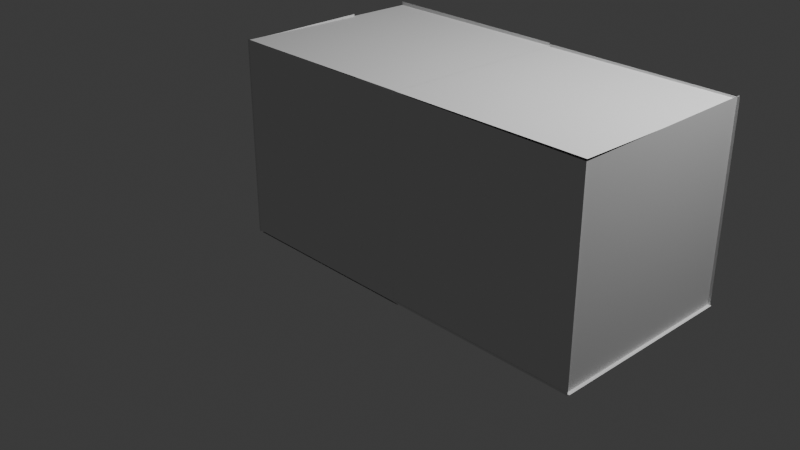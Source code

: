 # Source: Room.blend  (saved by Blender 4.2.66; exported with 4.5.12 LTS)
import bpy
from mathutils import Matrix  # noqa: F401  (used for matrix-valued properties, if any)

bpy.ops.wm.read_factory_settings(use_empty=True)
scene = bpy.context.scene
scene.name = 'Scene'

# ---- collections
col_collection = bpy.data.collections.new('Collection'); scene.collection.children.link(col_collection)

# ---- world
world_world = bpy.data.worlds.new('World'); scene.world = world_world
world_world.use_nodes = True; world_world.node_tree.nodes.clear()
_N = world_world.node_tree.nodes; _L = world_world.node_tree.links
n0 = _N.new('ShaderNodeOutputWorld'); n0.name = 'World Output'; n0.location = (300, 300)
n1 = _N.new('ShaderNodeBackground'); n1.name = 'Background'; n1.location = (10, 300)
n1.inputs[0].default_value = (0.05088, 0.05088, 0.05088, 1.0)
_L.new(n1.outputs[0], n0.inputs[0])
n0.is_active_output = True
world_world.color = (0.05088, 0.05088, 0.05088)
world_world.sun_shadow_jitter_overblur = 0.0

# ---- cameras
cam_camera = bpy.data.cameras.new('Camera')
cam_camera.clip_end = 100.0
cam_camera.ortho_scale = 7.314

# ---- lights
light_light = bpy.data.lights.new('Light', 'POINT')
light_light.energy = 1000.0
light_light.shadow_soft_size = 0.1

# ---- meshes
me_plane_006 = bpy.data.meshes.new('Plane.006')
me_plane_006.from_pydata([(-1.0, -1.0, 0.0), (1.0, -1.0, 0.0), (-1.0, 1.0, 0.0), (1.0, 1.0, 0.0), (-3.011, 1.017, 1.987), (-3.011, -0.9832, 1.987), (-1.011, 1.017, 1.987), (-1.011, -0.9832, 1.987), (-3.016, -0.9963, -0.01436), (-1.016, -0.9963, -0.01436), (-3.016, 1.004, -0.01436), (-1.016, 1.004, -0.01436), (-2.971, -0.999, 1.982), (-0.9711, -0.999, 1.982), (-2.971, -0.999, -0.01824), (-0.9711, -0.999, -0.01824), (-2.997, 1.004, 1.991), (-2.997, -0.996, 1.991), (-2.997, 1.004, 0.6696), (-2.997, -0.996, 0.6696), (0.9761, 1.006, 1.97), (0.9761, -0.9943, 1.97), (0.9761, 1.006, -0.03021), (0.9761, -0.9943, -0.03021), (-1.01, 1.018, 1.99), (-1.01, -0.9821, 1.99), (0.9901, 1.018, 1.99), (0.9901, -0.9821, 1.99), (-0.99, -0.962, 1.995), (1.01, -0.962, 1.995), (-0.99, -0.962, -0.005116), (1.01, -0.962, -0.005116), (-2.939, -0.7162, 0.8154), (-2.939, -0.9841, 0.8156), (-2.938, -0.7161, 0.9126), (-2.938, -0.984, 0.9128), (-2.822, -0.7163, 0.8135), (-2.822, -0.9842, 0.8137), (-2.82, -0.7162, 0.9107), (-2.82, -0.9841, 0.9109), (-2.982, -0.7055, 0.7862), (-1.896, -0.7064, 0.7689), (-2.975, -0.7051, 1.271), (-1.889, -0.706, 1.254), (-2.091, -0.7082, 0.8125), (-2.091, -0.9761, 0.8128), (-2.09, -0.7082, 0.9098), (-2.09, -0.976, 0.91), (-1.974, -0.7083, 0.8107), (-1.974, -0.9762, 0.8109), (-1.972, -0.7082, 0.9079), (-1.972, -0.9761, 0.9081), (-2.948, -0.7098, 1.148), (-2.948, -0.9776, 1.148), (-2.946, -0.7097, 1.245), (-2.946, -0.9776, 1.245), (-2.83, -0.7099, 1.146), (-2.83, -0.9777, 1.146), (-2.829, -0.7098, 1.243), (-2.829, -0.9777, 1.244), (-2.055, -0.711, 1.165), (-2.055, -0.9788, 1.165), (-2.053, -0.7109, 1.262), (-2.053, -0.9788, 1.263), (-1.937, -0.7111, 1.163), (-1.937, -0.9789, 1.163), (-1.935, -0.711, 1.26), (-1.936, -0.9788, 1.261), (0.7796, -0.2733, 1.701), (0.7803, -0.2733, 1.774), (0.3281, -0.2623, 1.706), (0.3289, -0.2622, 1.778), (0.7701, -0.658, 1.702), (0.7709, -0.6579, 1.774), (0.3187, -0.647, 1.707), (0.3195, -0.6469, 1.779), (0.3979, -0.9354, 1.377), (0.4038, -0.6367, 1.367), (0.4801, -0.9371, 1.374), (0.4859, -0.6385, 1.363), (0.402, -0.9321, 1.469), (0.4078, -0.6335, 1.458), (0.4841, -0.9339, 1.465), (0.49, -0.6352, 1.455), (0.4066, -0.9252, 1.651), (0.4125, -0.6266, 1.64), (0.4888, -0.927, 1.647), (0.4946, -0.6283, 1.636), (0.4107, -0.922, 1.743), (0.4165, -0.6233, 1.732), (0.4928, -0.9237, 1.739), (0.4987, -0.6251, 1.728), (0.6457, -0.9158, 1.641), (0.6516, -0.6171, 1.63), (0.7279, -0.9175, 1.637), (0.7337, -0.6189, 1.626), (0.6498, -0.9125, 1.732), (0.6557, -0.6139, 1.722), (0.732, -0.9143, 1.729), (0.7378, -0.6156, 1.718), (0.6439, -0.9254, 1.376), (0.6498, -0.6267, 1.366), (0.7261, -0.9271, 1.373), (0.7319, -0.6285, 1.362), (0.648, -0.9221, 1.468), (0.6539, -0.6235, 1.457), (0.7302, -0.9239, 1.465), (0.736, -0.6252, 1.454), (0.7635, -0.6967, 1.322), (0.7611, -0.6248, 1.317), (0.3123, -0.711, 1.333), (0.3099, -0.6391, 1.328), (0.7745, -0.664, 1.779), (0.7721, -0.5921, 1.774), (0.3233, -0.6783, 1.791), (0.3209, -0.6064, 1.786), (0.1798, -0.2766, 1.702), (0.1806, -0.2765, 1.774), (-0.2716, -0.2655, 1.706), (-0.2709, -0.2655, 1.778), (0.1704, -0.6613, 1.702), (0.1711, -0.6612, 1.774), (-0.281, -0.6502, 1.707), (-0.2803, -0.6502, 1.779), (-0.2018, -0.9387, 1.378), (-0.196, -0.64, 1.367), (-0.1197, -0.9404, 1.374), (-0.1138, -0.6418, 1.363), (-0.1977, -0.9354, 1.469), (-0.1919, -0.6368, 1.459), (-0.1156, -0.9371, 1.466), (-0.1098, -0.6385, 1.455), (-0.1931, -0.9285, 1.651), (-0.1873, -0.6299, 1.64), (-0.111, -0.9303, 1.648), (-0.1051, -0.6316, 1.637), (-0.189, -0.9253, 1.743), (-0.1832, -0.6266, 1.732), (-0.1069, -0.927, 1.739), (-0.1011, -0.6284, 1.728), (0.046, -0.9191, 1.641), (0.05185, -0.6204, 1.63), (0.1281, -0.9208, 1.638), (0.134, -0.6222, 1.627), (0.05009, -0.9158, 1.733), (0.05593, -0.6172, 1.722), (0.1322, -0.9176, 1.729), (0.1381, -0.6189, 1.718), (0.04421, -0.9286, 1.377), (0.05005, -0.63, 1.366), (0.1263, -0.9304, 1.373), (0.1322, -0.6317, 1.362), (0.04829, -0.9254, 1.468), (0.05413, -0.6267, 1.458), (0.1304, -0.9271, 1.465), (0.1363, -0.6285, 1.454), (0.1638, -0.6999, 1.322), (0.1614, -0.6281, 1.317), (-0.2874, -0.7142, 1.334), (-0.2898, -0.6424, 1.329), (0.1748, -0.6673, 1.779), (0.1723, -0.5954, 1.774), (-0.2765, -0.6816, 1.791), (-0.2789, -0.6097, 1.786), (-0.5119, -0.2805, 1.716), (-0.5112, -0.2804, 1.788), (-0.9633, -0.2695, 1.72), (-0.9626, -0.2694, 1.792), (-0.5213, -0.6652, 1.716), (-0.5206, -0.6651, 1.788), (-0.9728, -0.6542, 1.721), (-0.972, -0.6541, 1.793), (-0.8936, -0.9426, 1.391), (-0.8877, -0.6439, 1.381), (-0.8114, -0.9443, 1.388), (-0.8056, -0.6457, 1.377), (-0.8895, -0.9393, 1.483), (-0.8836, -0.6407, 1.472), (-0.8073, -0.9411, 1.479), (-0.8015, -0.6424, 1.469), (-0.8849, -0.9324, 1.665), (-0.879, -0.6338, 1.654), (-0.8027, -0.9342, 1.661), (-0.7969, -0.6355, 1.65), (-0.8808, -0.9292, 1.757), (-0.8749, -0.6305, 1.746), (-0.7986, -0.9309, 1.753), (-0.7928, -0.6323, 1.742), (-0.6457, -0.923, 1.655), (-0.6399, -0.6243, 1.644), (-0.5636, -0.9247, 1.651), (-0.5578, -0.6261, 1.64), (-0.6417, -0.9197, 1.746), (-0.6358, -0.6211, 1.736), (-0.5595, -0.9215, 1.743), (-0.5537, -0.6228, 1.732), (-0.6475, -0.9326, 1.39), (-0.6417, -0.6339, 1.38), (-0.5654, -0.9343, 1.387), (-0.5596, -0.6357, 1.376), (-0.6435, -0.9293, 1.482), (-0.6376, -0.6307, 1.471), (-0.5613, -0.9311, 1.479), (-0.5555, -0.6324, 1.468), (-0.528, -0.7039, 1.336), (-0.5304, -0.632, 1.331), (-0.9792, -0.7182, 1.348), (-0.9816, -0.6463, 1.342), (-0.517, -0.6712, 1.793), (-0.5194, -0.5993, 1.788), (-0.9682, -0.6855, 1.805), (-0.9706, -0.6136, 1.8), (-1.134, -0.2845, 1.762), (-1.133, -0.2844, 1.834), (-1.585, -0.2734, 1.767), (-1.584, -0.2733, 1.839), (-1.143, -0.6692, 1.763), (-1.142, -0.6691, 1.835), (-1.595, -0.6581, 1.768), (-1.594, -0.658, 1.84), (-1.515, -0.9465, 1.438), (-1.51, -0.6479, 1.427), (-1.433, -0.9482, 1.435), (-1.427, -0.6496, 1.424), (-1.511, -0.9433, 1.53), (-1.506, -0.6446, 1.519), (-1.429, -0.945, 1.526), (-1.423, -0.6463, 1.516), (-1.507, -0.9364, 1.712), (-1.501, -0.6377, 1.701), (-1.425, -0.9381, 1.708), (-1.419, -0.6395, 1.697), (-1.503, -0.9331, 1.803), (-1.497, -0.6345, 1.793), (-1.421, -0.9349, 1.8), (-1.415, -0.6362, 1.789), (-1.268, -0.9269, 1.702), (-1.262, -0.6283, 1.691), (-1.185, -0.9287, 1.698), (-1.18, -0.63, 1.687), (-1.264, -0.9237, 1.793), (-1.258, -0.625, 1.783), (-1.181, -0.9254, 1.79), (-1.176, -0.6268, 1.779), (-1.269, -0.9365, 1.437), (-1.264, -0.6379, 1.426), (-1.187, -0.9382, 1.434), (-1.181, -0.6396, 1.423), (-1.265, -0.9332, 1.529), (-1.259, -0.6346, 1.518), (-1.183, -0.935, 1.525), (-1.177, -0.6363, 1.515), (-1.15, -0.7078, 1.383), (-1.152, -0.6359, 1.377), (-1.601, -0.7221, 1.394), (-1.603, -0.6502, 1.389), (-1.139, -0.6751, 1.84), (-1.141, -0.6033, 1.835), (-1.59, -0.6894, 1.852), (-1.592, -0.6176, 1.847), (-1.855, -0.2882, 1.748), (-1.854, -0.2881, 1.82), (-2.306, -0.2772, 1.752), (-2.306, -0.2771, 1.824), (-1.864, -0.6729, 1.748), (-1.864, -0.6728, 1.82), (-2.316, -0.6619, 1.753), (-2.315, -0.6618, 1.825), (-2.237, -0.9503, 1.424), (-2.231, -0.6516, 1.413), (-2.154, -0.952, 1.42), (-2.149, -0.6534, 1.409), (-2.233, -0.947, 1.515), (-2.227, -0.6484, 1.505), (-2.15, -0.9488, 1.512), (-2.145, -0.6501, 1.501), (-2.228, -0.9401, 1.697), (-2.222, -0.6415, 1.686), (-2.146, -0.9419, 1.694), (-2.14, -0.6432, 1.683), (-2.224, -0.9369, 1.789), (-2.218, -0.6382, 1.778), (-2.142, -0.9386, 1.785), (-2.136, -0.64, 1.774), (-1.989, -0.9307, 1.687), (-1.983, -0.632, 1.676), (-1.907, -0.9324, 1.684), (-1.901, -0.6338, 1.673), (-1.985, -0.9274, 1.779), (-1.979, -0.6288, 1.768), (-1.903, -0.9292, 1.775), (-1.897, -0.6305, 1.764), (-1.991, -0.9403, 1.423), (-1.985, -0.6416, 1.412), (-1.908, -0.942, 1.419), (-1.903, -0.6434, 1.408), (-1.986, -0.937, 1.514), (-1.981, -0.6384, 1.504), (-1.904, -0.9387, 1.511), (-1.898, -0.6401, 1.5), (-1.871, -0.7116, 1.368), (-1.873, -0.6397, 1.363), (-2.322, -0.7259, 1.38), (-2.325, -0.654, 1.375), (-1.86, -0.6789, 1.825), (-1.862, -0.607, 1.82), (-2.311, -0.6932, 1.837), (-2.314, -0.6213, 1.832), (-2.467, -0.2912, 1.714), (-2.466, -0.2911, 1.786), (-2.918, -0.2801, 1.718), (-2.918, -0.28, 1.79), (-2.476, -0.6759, 1.714), (-2.476, -0.6758, 1.786), (-2.928, -0.6648, 1.719), (-2.927, -0.6647, 1.791), (-2.849, -0.9532, 1.39), (-2.843, -0.6546, 1.379), (-2.766, -0.955, 1.386), (-2.761, -0.6563, 1.375), (-2.844, -0.95, 1.481), (-2.839, -0.6513, 1.471), (-2.762, -0.9517, 1.478), (-2.756, -0.6531, 1.467), (-2.84, -0.9431, 1.663), (-2.834, -0.6444, 1.652), (-2.758, -0.9448, 1.66), (-2.752, -0.6462, 1.649), (-2.836, -0.9398, 1.755), (-2.83, -0.6412, 1.744), (-2.754, -0.9416, 1.751), (-2.748, -0.6429, 1.74), (-2.601, -0.9336, 1.653), (-2.595, -0.635, 1.642), (-2.519, -0.9354, 1.65), (-2.513, -0.6367, 1.639), (-2.597, -0.9304, 1.745), (-2.591, -0.6317, 1.734), (-2.514, -0.9321, 1.741), (-2.509, -0.6335, 1.73), (-2.603, -0.9432, 1.389), (-2.597, -0.6446, 1.378), (-2.52, -0.9449, 1.385), (-2.515, -0.6463, 1.374), (-2.598, -0.94, 1.48), (-2.593, -0.6413, 1.47), (-2.516, -0.9417, 1.477), (-2.51, -0.643, 1.466), (-2.483, -0.7145, 1.334), (-2.485, -0.6427, 1.329), (-2.934, -0.7288, 1.346), (-2.937, -0.657, 1.341), (-2.472, -0.6818, 1.791), (-2.474, -0.61, 1.786), (-2.923, -0.6961, 1.803), (-2.926, -0.6243, 1.798), (-1.634, -0.6461, 0.7604), (-1.634, -0.914, 0.7606), (-1.632, -0.646, 0.8576), (-1.633, -0.9139, 0.8579), (-1.516, -0.6462, 0.7585), (-1.517, -0.9141, 0.7588), (-1.515, -0.6461, 0.8558), (-1.515, -0.914, 0.856), (-1.677, -0.6354, 0.7313), (-0.591, -0.6363, 0.714), (-1.669, -0.635, 1.216), (-0.5832, -0.6359, 1.199), (-0.786, -0.6381, 0.7576), (-0.7862, -0.906, 0.7578), (-0.7844, -0.638, 0.8548), (-0.7846, -0.9059, 0.8551), (-0.6684, -0.6382, 0.7557), (-0.6686, -0.9061, 0.756), (-0.6669, -0.6381, 0.853), (-0.6671, -0.906, 0.8532), (-1.642, -0.6397, 1.093), (-1.643, -0.9075, 1.093), (-1.641, -0.6396, 1.19), (-1.641, -0.9075, 1.191), (-1.525, -0.6398, 1.091), (-1.525, -0.9076, 1.091), (-1.523, -0.6397, 1.188), (-1.524, -0.9075, 1.189), (-0.7492, -0.6409, 1.11), (-0.7494, -0.9087, 1.11), (-0.7477, -0.6408, 1.207), (-0.7479, -0.9086, 1.208), (-0.6317, -0.641, 1.108), (-0.6319, -0.9088, 1.108), (-0.6301, -0.6409, 1.205), (-0.6303, -0.9087, 1.206), (-0.2382, -0.6821, 0.7666), (-0.2384, -0.95, 0.7668), (-0.2367, -0.682, 0.8638), (-0.2369, -0.9499, 0.864), (-0.1207, -0.6822, 0.7647), (-0.1209, -0.95, 0.7649), (-0.1191, -0.6821, 0.8619), (-0.1193, -0.95, 0.8621), (-0.2814, -0.6714, 0.7374), (0.8048, -0.6723, 0.7201), (-0.2736, -0.671, 1.222), (0.8125, -0.6718, 1.205), (0.6098, -0.6741, 0.7638), (0.6096, -0.942, 0.764), (0.6113, -0.674, 0.861), (0.6111, -0.9419, 0.8612), (0.7273, -0.6742, 0.7619), (0.7271, -0.9421, 0.7621), (0.7289, -0.6741, 0.8591), (0.7287, -0.942, 0.8593), (-0.2467, -0.6757, 1.099), (-0.2469, -0.9435, 1.099), (-0.2451, -0.6756, 1.196), (-0.2454, -0.9434, 1.197), (-0.1292, -0.6758, 1.097), (-0.1294, -0.9436, 1.098), (-0.1276, -0.6757, 1.195), (-0.1278, -0.9435, 1.195), (0.6465, -0.6769, 1.116), (0.6463, -0.9447, 1.116), (0.648, -0.6768, 1.213), (0.6478, -0.9446, 1.214), (0.764, -0.6769, 1.114), (0.7638, -0.9448, 1.115), (0.7656, -0.6769, 1.212), (0.7654, -0.9447, 1.212), (-1.867, -0.1788, 0.03234), (-1.867, 0.7865, 0.03234), (-1.867, -0.1788, 0.1027), (-1.867, 0.7865, 0.1027), (-0.1375, -0.1788, 0.03234), (-0.1375, 0.7865, 0.03234), (-0.1375, -0.1788, 0.1027), (-0.1375, 0.7865, 0.1027)], [], [(0, 1, 3, 2), (4, 5, 7, 6), (8, 9, 11, 10), (12, 13, 15, 14), (16, 17, 19, 18), (20, 21, 23, 22), (24, 25, 27, 26), (28, 29, 31, 30), (32, 33, 35, 34), (34, 35, 39, 38), (38, 39, 37, 36), (36, 37, 33, 32), (34, 38, 36, 32), (39, 35, 33, 37), (40, 41, 43, 42), (44, 45, 47, 46), (46, 47, 51, 50), (50, 51, 49, 48), (48, 49, 45, 44), (46, 50, 48, 44), (51, 47, 45, 49), (52, 53, 55, 54), (54, 55, 59, 58), (58, 59, 57, 56), (56, 57, 53, 52), (54, 58, 56, 52), (59, 55, 53, 57), (60, 61, 63, 62), (62, 63, 67, 66), (66, 67, 65, 64), (64, 65, 61, 60), (62, 66, 64, 60), (67, 63, 61, 65), (68, 69, 71, 70), (70, 71, 75, 74), (74, 75, 73, 72), (72, 73, 69, 68), (70, 74, 72, 68), (75, 71, 69, 73), (76, 77, 79, 78), (78, 79, 83, 82), (82, 83, 81, 80), (80, 81, 77, 76), (78, 82, 80, 76), (83, 79, 77, 81), (84, 85, 87, 86), (86, 87, 91, 90), (90, 91, 89, 88), (88, 89, 85, 84), (86, 90, 88, 84), (91, 87, 85, 89), (92, 93, 95, 94), (94, 95, 99, 98), (98, 99, 97, 96), (96, 97, 93, 92), (94, 98, 96, 92), (99, 95, 93, 97), (100, 101, 103, 102), (102, 103, 107, 106), (106, 107, 105, 104), (104, 105, 101, 100), (102, 106, 104, 100), (107, 103, 101, 105), (108, 109, 111, 110), (110, 111, 115, 114), (114, 115, 113, 112), (112, 113, 109, 108), (110, 114, 112, 108), (115, 111, 109, 113), (116, 117, 119, 118), (118, 119, 123, 122), (122, 123, 121, 120), (120, 121, 117, 116), (118, 122, 120, 116), (123, 119, 117, 121), (124, 125, 127, 126), (126, 127, 131, 130), (130, 131, 129, 128), (128, 129, 125, 124), (126, 130, 128, 124), (131, 127, 125, 129), (132, 133, 135, 134), (134, 135, 139, 138), (138, 139, 137, 136), (136, 137, 133, 132), (134, 138, 136, 132), (139, 135, 133, 137), (140, 141, 143, 142), (142, 143, 147, 146), (146, 147, 145, 144), (144, 145, 141, 140), (142, 146, 144, 140), (147, 143, 141, 145), (148, 149, 151, 150), (150, 151, 155, 154), (154, 155, 153, 152), (152, 153, 149, 148), (150, 154, 152, 148), (155, 151, 149, 153), (156, 157, 159, 158), (158, 159, 163, 162), (162, 163, 161, 160), (160, 161, 157, 156), (158, 162, 160, 156), (163, 159, 157, 161), (164, 165, 167, 166), (166, 167, 171, 170), (170, 171, 169, 168), (168, 169, 165, 164), (166, 170, 168, 164), (171, 167, 165, 169), (172, 173, 175, 174), (174, 175, 179, 178), (178, 179, 177, 176), (176, 177, 173, 172), (174, 178, 176, 172), (179, 175, 173, 177), (180, 181, 183, 182), (182, 183, 187, 186), (186, 187, 185, 184), (184, 185, 181, 180), (182, 186, 184, 180), (187, 183, 181, 185), (188, 189, 191, 190), (190, 191, 195, 194), (194, 195, 193, 192), (192, 193, 189, 188), (190, 194, 192, 188), (195, 191, 189, 193), (196, 197, 199, 198), (198, 199, 203, 202), (202, 203, 201, 200), (200, 201, 197, 196), (198, 202, 200, 196), (203, 199, 197, 201), (204, 205, 207, 206), (206, 207, 211, 210), (210, 211, 209, 208), (208, 209, 205, 204), (206, 210, 208, 204), (211, 207, 205, 209), (212, 213, 215, 214), (214, 215, 219, 218), (218, 219, 217, 216), (216, 217, 213, 212), (214, 218, 216, 212), (219, 215, 213, 217), (220, 221, 223, 222), (222, 223, 227, 226), (226, 227, 225, 224), (224, 225, 221, 220), (222, 226, 224, 220), (227, 223, 221, 225), (228, 229, 231, 230), (230, 231, 235, 234), (234, 235, 233, 232), (232, 233, 229, 228), (230, 234, 232, 228), (235, 231, 229, 233), (236, 237, 239, 238), (238, 239, 243, 242), (242, 243, 241, 240), (240, 241, 237, 236), (238, 242, 240, 236), (243, 239, 237, 241), (244, 245, 247, 246), (246, 247, 251, 250), (250, 251, 249, 248), (248, 249, 245, 244), (246, 250, 248, 244), (251, 247, 245, 249), (252, 253, 255, 254), (254, 255, 259, 258), (258, 259, 257, 256), (256, 257, 253, 252), (254, 258, 256, 252), (259, 255, 253, 257), (260, 261, 263, 262), (262, 263, 267, 266), (266, 267, 265, 264), (264, 265, 261, 260), (262, 266, 264, 260), (267, 263, 261, 265), (268, 269, 271, 270), (270, 271, 275, 274), (274, 275, 273, 272), (272, 273, 269, 268), (270, 274, 272, 268), (275, 271, 269, 273), (276, 277, 279, 278), (278, 279, 283, 282), (282, 283, 281, 280), (280, 281, 277, 276), (278, 282, 280, 276), (283, 279, 277, 281), (284, 285, 287, 286), (286, 287, 291, 290), (290, 291, 289, 288), (288, 289, 285, 284), (286, 290, 288, 284), (291, 287, 285, 289), (292, 293, 295, 294), (294, 295, 299, 298), (298, 299, 297, 296), (296, 297, 293, 292), (294, 298, 296, 292), (299, 295, 293, 297), (300, 301, 303, 302), (302, 303, 307, 306), (306, 307, 305, 304), (304, 305, 301, 300), (302, 306, 304, 300), (307, 303, 301, 305), (308, 309, 311, 310), (310, 311, 315, 314), (314, 315, 313, 312), (312, 313, 309, 308), (310, 314, 312, 308), (315, 311, 309, 313), (316, 317, 319, 318), (318, 319, 323, 322), (322, 323, 321, 320), (320, 321, 317, 316), (318, 322, 320, 316), (323, 319, 317, 321), (324, 325, 327, 326), (326, 327, 331, 330), (330, 331, 329, 328), (328, 329, 325, 324), (326, 330, 328, 324), (331, 327, 325, 329), (332, 333, 335, 334), (334, 335, 339, 338), (338, 339, 337, 336), (336, 337, 333, 332), (334, 338, 336, 332), (339, 335, 333, 337), (340, 341, 343, 342), (342, 343, 347, 346), (346, 347, 345, 344), (344, 345, 341, 340), (342, 346, 344, 340), (347, 343, 341, 345), (348, 349, 351, 350), (350, 351, 355, 354), (354, 355, 353, 352), (352, 353, 349, 348), (350, 354, 352, 348), (355, 351, 349, 353), (356, 357, 359, 358), (358, 359, 363, 362), (362, 363, 361, 360), (360, 361, 357, 356), (358, 362, 360, 356), (363, 359, 357, 361), (364, 365, 367, 366), (368, 369, 371, 370), (370, 371, 375, 374), (374, 375, 373, 372), (372, 373, 369, 368), (370, 374, 372, 368), (375, 371, 369, 373), (376, 377, 379, 378), (378, 379, 383, 382), (382, 383, 381, 380), (380, 381, 377, 376), (378, 382, 380, 376), (383, 379, 377, 381), (384, 385, 387, 386), (386, 387, 391, 390), (390, 391, 389, 388), (388, 389, 385, 384), (386, 390, 388, 384), (391, 387, 385, 389), (392, 393, 395, 394), (394, 395, 399, 398), (398, 399, 397, 396), (396, 397, 393, 392), (394, 398, 396, 392), (399, 395, 393, 397), (400, 401, 403, 402), (404, 405, 407, 406), (406, 407, 411, 410), (410, 411, 409, 408), (408, 409, 405, 404), (406, 410, 408, 404), (411, 407, 405, 409), (412, 413, 415, 414), (414, 415, 419, 418), (418, 419, 417, 416), (416, 417, 413, 412), (414, 418, 416, 412), (419, 415, 413, 417), (420, 421, 423, 422), (422, 423, 427, 426), (426, 427, 425, 424), (424, 425, 421, 420), (422, 426, 424, 420), (427, 423, 421, 425), (428, 429, 431, 430), (430, 431, 435, 434), (434, 435, 433, 432), (432, 433, 429, 428), (430, 434, 432, 428), (435, 431, 429, 433)])
_uv = me_plane_006.uv_layers.new(name='UVMap')
_uv.uv.foreach_set('vector', [0.0, 0.0, 1.0, 0.0, 1.0, 1.0, 0.0, 1.0, 0.0, 0.0, 1.0, 0.0, 1.0, 1.0, 0.0, 1.0, 0.0, 0.0, 1.0, 0.0, 1.0, 1.0, 0.0, 1.0, 0.0, 0.0, 1.0, 0.0, 1.0, 1.0, 0.0, 1.0, 0.0, 0.0, 1.0, 0.0, 1.0, 1.0, 0.0, 1.0, 0.0, 0.0, 1.0, 0.0, 1.0, 1.0, 0.0, 1.0, 0.0, 0.0, 1.0, 0.0, 1.0, 1.0, 0.0, 1.0, 0.0, 0.0, 1.0, 0.0, 1.0, 1.0, 0.0, 1.0, 0.375, 0.0, 0.625, 0.0, 0.625, 0.25, 0.375, 0.25, 0.375, 0.25, 0.625, 0.25, 0.625, 0.5, 0.375, 0.5, 0.375, 0.5, 0.625, 0.5, 0.625, 0.75, 0.375, 0.75, 0.375, 0.75, 0.625, 0.75, 0.625, 1.0, 0.375, 1.0, 0.125, 0.5, 0.375, 0.5, 0.375, 0.75, 0.125, 0.75, 0.625, 0.5, 0.875, 0.5, 0.875, 0.75, 0.625, 0.75, 0.0, 0.0, 1.0, 0.0, 1.0, 1.0, 0.0, 1.0, 0.375, 0.0, 0.625, 0.0, 0.625, 0.25, 0.375, 0.25, 0.375, 0.25, 0.625, 0.25, 0.625, 0.5, 0.375, 0.5, 0.375, 0.5, 0.625, 0.5, 0.625, 0.75, 0.375, 0.75, 0.375, 0.75, 0.625, 0.75, 0.625, 1.0, 0.375, 1.0, 0.125, 0.5, 0.375, 0.5, 0.375, 0.75, 0.125, 0.75, 0.625, 0.5, 0.875, 0.5, 0.875, 0.75, 0.625, 0.75, 0.375, 0.0, 0.625, 0.0, 0.625, 0.25, 0.375, 0.25, 0.375, 0.25, 0.625, 0.25, 0.625, 0.5, 0.375, 0.5, 0.375, 0.5, 0.625, 0.5, 0.625, 0.75, 0.375, 0.75, 0.375, 0.75, 0.625, 0.75, 0.625, 1.0, 0.375, 1.0, 0.125, 0.5, 0.375, 0.5, 0.375, 0.75, 0.125, 0.75, 0.625, 0.5, 0.875, 0.5, 0.875, 0.75, 0.625, 0.75, 0.375, 0.0, 0.625, 0.0, 0.625, 0.25, 0.375, 0.25, 0.375, 0.25, 0.625, 0.25, 0.625, 0.5, 0.375, 0.5, 0.375, 0.5, 0.625, 0.5, 0.625, 0.75, 0.375, 0.75, 0.375, 0.75, 0.625, 0.75, 0.625, 1.0, 0.375, 1.0, 0.125, 0.5, 0.375, 0.5, 0.375, 0.75, 0.125, 0.75, 0.625, 0.5, 0.875, 0.5, 0.875, 0.75, 0.625, 0.75, 0.375, 0.0, 0.625, 0.0, 0.625, 0.25, 0.375, 0.25, 0.375, 0.25, 0.625, 0.25, 0.625, 0.5, 0.375, 0.5, 0.375, 0.5, 0.625, 0.5, 0.625, 0.75, 0.375, 0.75, 0.375, 0.75, 0.625, 0.75, 0.625, 1.0, 0.375, 1.0, 0.125, 0.5, 0.375, 0.5, 0.375, 0.75, 0.125, 0.75, 0.625, 0.5, 0.875, 0.5, 0.875, 0.75, 0.625, 0.75, 0.375, 0.0, 0.625, 0.0, 0.625, 0.25, 0.375, 0.25, 0.375, 0.25, 0.625, 0.25, 0.625, 0.5, 0.375, 0.5, 0.375, 0.5, 0.625, 0.5, 0.625, 0.75, 0.375, 0.75, 0.375, 0.75, 0.625, 0.75, 0.625, 1.0, 0.375, 1.0, 0.125, 0.5, 0.375, 0.5, 0.375, 0.75, 0.125, 0.75, 0.625, 0.5, 0.875, 0.5, 0.875, 0.75, 0.625, 0.75, 0.375, 0.0, 0.625, 0.0, 0.625, 0.25, 0.375, 0.25, 0.375, 0.25, 0.625, 0.25, 0.625, 0.5, 0.375, 0.5, 0.375, 0.5, 0.625, 0.5, 0.625, 0.75, 0.375, 0.75, 0.375, 0.75, 0.625, 0.75, 0.625, 1.0, 0.375, 1.0, 0.125, 0.5, 0.375, 0.5, 0.375, 0.75, 0.125, 0.75, 0.625, 0.5, 0.875, 0.5, 0.875, 0.75, 0.625, 0.75, 0.375, 0.0, 0.625, 0.0, 0.625, 0.25, 0.375, 0.25, 0.375, 0.25, 0.625, 0.25, 0.625, 0.5, 0.375, 0.5, 0.375, 0.5, 0.625, 0.5, 0.625, 0.75, 0.375, 0.75, 0.375, 0.75, 0.625, 0.75, 0.625, 1.0, 0.375, 1.0, 0.125, 0.5, 0.375, 0.5, 0.375, 0.75, 0.125, 0.75, 0.625, 0.5, 0.875, 0.5, 0.875, 0.75, 0.625, 0.75, 0.375, 0.0, 0.625, 0.0, 0.625, 0.25, 0.375, 0.25, 0.375, 0.25, 0.625, 0.25, 0.625, 0.5, 0.375, 0.5, 0.375, 0.5, 0.625, 0.5, 0.625, 0.75, 0.375, 0.75, 0.375, 0.75, 0.625, 0.75, 0.625, 1.0, 0.375, 1.0, 0.125, 0.5, 0.375, 0.5, 0.375, 0.75, 0.125, 0.75, 0.625, 0.5, 0.875, 0.5, 0.875, 0.75, 0.625, 0.75, 0.375, 0.0, 0.625, 0.0, 0.625, 0.25, 0.375, 0.25, 0.375, 0.25, 0.625, 0.25, 0.625, 0.5, 0.375, 0.5, 0.375, 0.5, 0.625, 0.5, 0.625, 0.75, 0.375, 0.75, 0.375, 0.75, 0.625, 0.75, 0.625, 1.0, 0.375, 1.0, 0.125, 0.5, 0.375, 0.5, 0.375, 0.75, 0.125, 0.75, 0.625, 0.5, 0.875, 0.5, 0.875, 0.75, 0.625, 0.75, 0.375, 0.0, 0.625, 0.0, 0.625, 0.25, 0.375, 0.25, 0.375, 0.25, 0.625, 0.25, 0.625, 0.5, 0.375, 0.5, 0.375, 0.5, 0.625, 0.5, 0.625, 0.75, 0.375, 0.75, 0.375, 0.75, 0.625, 0.75, 0.625, 1.0, 0.375, 1.0, 0.125, 0.5, 0.375, 0.5, 0.375, 0.75, 0.125, 0.75, 0.625, 0.5, 0.875, 0.5, 0.875, 0.75, 0.625, 0.75, 0.375, 0.0, 0.625, 0.0, 0.625, 0.25, 0.375, 0.25, 0.375, 0.25, 0.625, 0.25, 0.625, 0.5, 0.375, 0.5, 0.375, 0.5, 0.625, 0.5, 0.625, 0.75, 0.375, 0.75, 0.375, 0.75, 0.625, 0.75, 0.625, 1.0, 0.375, 1.0, 0.125, 0.5, 0.375, 0.5, 0.375, 0.75, 0.125, 0.75, 0.625, 0.5, 0.875, 0.5, 0.875, 0.75, 0.625, 0.75, 0.375, 0.0, 0.625, 0.0, 0.625, 0.25, 0.375, 0.25, 0.375, 0.25, 0.625, 0.25, 0.625, 0.5, 0.375, 0.5, 0.375, 0.5, 0.625, 0.5, 0.625, 0.75, 0.375, 0.75, 0.375, 0.75, 0.625, 0.75, 0.625, 1.0, 0.375, 1.0, 0.125, 0.5, 0.375, 0.5, 0.375, 0.75, 0.125, 0.75, 0.625, 0.5, 0.875, 0.5, 0.875, 0.75, 0.625, 0.75, 0.375, 0.0, 0.625, 0.0, 0.625, 0.25, 0.375, 0.25, 0.375, 0.25, 0.625, 0.25, 0.625, 0.5, 0.375, 0.5, 0.375, 0.5, 0.625, 0.5, 0.625, 0.75, 0.375, 0.75, 0.375, 0.75, 0.625, 0.75, 0.625, 1.0, 0.375, 1.0, 0.125, 0.5, 0.375, 0.5, 0.375, 0.75, 0.125, 0.75, 0.625, 0.5, 0.875, 0.5, 0.875, 0.75, 0.625, 0.75, 0.375, 0.0, 0.625, 0.0, 0.625, 0.25, 0.375, 0.25, 0.375, 0.25, 0.625, 0.25, 0.625, 0.5, 0.375, 0.5, 0.375, 0.5, 0.625, 0.5, 0.625, 0.75, 0.375, 0.75, 0.375, 0.75, 0.625, 0.75, 0.625, 1.0, 0.375, 1.0, 0.125, 0.5, 0.375, 0.5, 0.375, 0.75, 0.125, 0.75, 0.625, 0.5, 0.875, 0.5, 0.875, 0.75, 0.625, 0.75, 0.375, 0.0, 0.625, 0.0, 0.625, 0.25, 0.375, 0.25, 0.375, 0.25, 0.625, 0.25, 0.625, 0.5, 0.375, 0.5, 0.375, 0.5, 0.625, 0.5, 0.625, 0.75, 0.375, 0.75, 0.375, 0.75, 0.625, 0.75, 0.625, 1.0, 0.375, 1.0, 0.125, 0.5, 0.375, 0.5, 0.375, 0.75, 0.125, 0.75, 0.625, 0.5, 0.875, 0.5, 0.875, 0.75, 0.625, 0.75, 0.375, 0.0, 0.625, 0.0, 0.625, 0.25, 0.375, 0.25, 0.375, 0.25, 0.625, 0.25, 0.625, 0.5, 0.375, 0.5, 0.375, 0.5, 0.625, 0.5, 0.625, 0.75, 0.375, 0.75, 0.375, 0.75, 0.625, 0.75, 0.625, 1.0, 0.375, 1.0, 0.125, 0.5, 0.375, 0.5, 0.375, 0.75, 0.125, 0.75, 0.625, 0.5, 0.875, 0.5, 0.875, 0.75, 0.625, 0.75, 0.375, 0.0, 0.625, 0.0, 0.625, 0.25, 0.375, 0.25, 0.375, 0.25, 0.625, 0.25, 0.625, 0.5, 0.375, 0.5, 0.375, 0.5, 0.625, 0.5, 0.625, 0.75, 0.375, 0.75, 0.375, 0.75, 0.625, 0.75, 0.625, 1.0, 0.375, 1.0, 0.125, 0.5, 0.375, 0.5, 0.375, 0.75, 0.125, 0.75, 0.625, 0.5, 0.875, 0.5, 0.875, 0.75, 0.625, 0.75, 0.375, 0.0, 0.625, 0.0, 0.625, 0.25, 0.375, 0.25, 0.375, 0.25, 0.625, 0.25, 0.625, 0.5, 0.375, 0.5, 0.375, 0.5, 0.625, 0.5, 0.625, 0.75, 0.375, 0.75, 0.375, 0.75, 0.625, 0.75, 0.625, 1.0, 0.375, 1.0, 0.125, 0.5, 0.375, 0.5, 0.375, 0.75, 0.125, 0.75, 0.625, 0.5, 0.875, 0.5, 0.875, 0.75, 0.625, 0.75, 0.375, 0.0, 0.625, 0.0, 0.625, 0.25, 0.375, 0.25, 0.375, 0.25, 0.625, 0.25, 0.625, 0.5, 0.375, 0.5, 0.375, 0.5, 0.625, 0.5, 0.625, 0.75, 0.375, 0.75, 0.375, 0.75, 0.625, 0.75, 0.625, 1.0, 0.375, 1.0, 0.125, 0.5, 0.375, 0.5, 0.375, 0.75, 0.125, 0.75, 0.625, 0.5, 0.875, 0.5, 0.875, 0.75, 0.625, 0.75, 0.375, 0.0, 0.625, 0.0, 0.625, 0.25, 0.375, 0.25, 0.375, 0.25, 0.625, 0.25, 0.625, 0.5, 0.375, 0.5, 0.375, 0.5, 0.625, 0.5, 0.625, 0.75, 0.375, 0.75, 0.375, 0.75, 0.625, 0.75, 0.625, 1.0, 0.375, 1.0, 0.125, 0.5, 0.375, 0.5, 0.375, 0.75, 0.125, 0.75, 0.625, 0.5, 0.875, 0.5, 0.875, 0.75, 0.625, 0.75, 0.375, 0.0, 0.625, 0.0, 0.625, 0.25, 0.375, 0.25, 0.375, 0.25, 0.625, 0.25, 0.625, 0.5, 0.375, 0.5, 0.375, 0.5, 0.625, 0.5, 0.625, 0.75, 0.375, 0.75, 0.375, 0.75, 0.625, 0.75, 0.625, 1.0, 0.375, 1.0, 0.125, 0.5, 0.375, 0.5, 0.375, 0.75, 0.125, 0.75, 0.625, 0.5, 0.875, 0.5, 0.875, 0.75, 0.625, 0.75, 0.375, 0.0, 0.625, 0.0, 0.625, 0.25, 0.375, 0.25, 0.375, 0.25, 0.625, 0.25, 0.625, 0.5, 0.375, 0.5, 0.375, 0.5, 0.625, 0.5, 0.625, 0.75, 0.375, 0.75, 0.375, 0.75, 0.625, 0.75, 0.625, 1.0, 0.375, 1.0, 0.125, 0.5, 0.375, 0.5, 0.375, 0.75, 0.125, 0.75, 0.625, 0.5, 0.875, 0.5, 0.875, 0.75, 0.625, 0.75, 0.375, 0.0, 0.625, 0.0, 0.625, 0.25, 0.375, 0.25, 0.375, 0.25, 0.625, 0.25, 0.625, 0.5, 0.375, 0.5, 0.375, 0.5, 0.625, 0.5, 0.625, 0.75, 0.375, 0.75, 0.375, 0.75, 0.625, 0.75, 0.625, 1.0, 0.375, 1.0, 0.125, 0.5, 0.375, 0.5, 0.375, 0.75, 0.125, 0.75, 0.625, 0.5, 0.875, 0.5, 0.875, 0.75, 0.625, 0.75, 0.375, 0.0, 0.625, 0.0, 0.625, 0.25, 0.375, 0.25, 0.375, 0.25, 0.625, 0.25, 0.625, 0.5, 0.375, 0.5, 0.375, 0.5, 0.625, 0.5, 0.625, 0.75, 0.375, 0.75, 0.375, 0.75, 0.625, 0.75, 0.625, 1.0, 0.375, 1.0, 0.125, 0.5, 0.375, 0.5, 0.375, 0.75, 0.125, 0.75, 0.625, 0.5, 0.875, 0.5, 0.875, 0.75, 0.625, 0.75, 0.375, 0.0, 0.625, 0.0, 0.625, 0.25, 0.375, 0.25, 0.375, 0.25, 0.625, 0.25, 0.625, 0.5, 0.375, 0.5, 0.375, 0.5, 0.625, 0.5, 0.625, 0.75, 0.375, 0.75, 0.375, 0.75, 0.625, 0.75, 0.625, 1.0, 0.375, 1.0, 0.125, 0.5, 0.375, 0.5, 0.375, 0.75, 0.125, 0.75, 0.625, 0.5, 0.875, 0.5, 0.875, 0.75, 0.625, 0.75, 0.375, 0.0, 0.625, 0.0, 0.625, 0.25, 0.375, 0.25, 0.375, 0.25, 0.625, 0.25, 0.625, 0.5, 0.375, 0.5, 0.375, 0.5, 0.625, 0.5, 0.625, 0.75, 0.375, 0.75, 0.375, 0.75, 0.625, 0.75, 0.625, 1.0, 0.375, 1.0, 0.125, 0.5, 0.375, 0.5, 0.375, 0.75, 0.125, 0.75, 0.625, 0.5, 0.875, 0.5, 0.875, 0.75, 0.625, 0.75, 0.375, 0.0, 0.625, 0.0, 0.625, 0.25, 0.375, 0.25, 0.375, 0.25, 0.625, 0.25, 0.625, 0.5, 0.375, 0.5, 0.375, 0.5, 0.625, 0.5, 0.625, 0.75, 0.375, 0.75, 0.375, 0.75, 0.625, 0.75, 0.625, 1.0, 0.375, 1.0, 0.125, 0.5, 0.375, 0.5, 0.375, 0.75, 0.125, 0.75, 0.625, 0.5, 0.875, 0.5, 0.875, 0.75, 0.625, 0.75, 0.375, 0.0, 0.625, 0.0, 0.625, 0.25, 0.375, 0.25, 0.375, 0.25, 0.625, 0.25, 0.625, 0.5, 0.375, 0.5, 0.375, 0.5, 0.625, 0.5, 0.625, 0.75, 0.375, 0.75, 0.375, 0.75, 0.625, 0.75, 0.625, 1.0, 0.375, 1.0, 0.125, 0.5, 0.375, 0.5, 0.375, 0.75, 0.125, 0.75, 0.625, 0.5, 0.875, 0.5, 0.875, 0.75, 0.625, 0.75, 0.375, 0.0, 0.625, 0.0, 0.625, 0.25, 0.375, 0.25, 0.375, 0.25, 0.625, 0.25, 0.625, 0.5, 0.375, 0.5, 0.375, 0.5, 0.625, 0.5, 0.625, 0.75, 0.375, 0.75, 0.375, 0.75, 0.625, 0.75, 0.625, 1.0, 0.375, 1.0, 0.125, 0.5, 0.375, 0.5, 0.375, 0.75, 0.125, 0.75, 0.625, 0.5, 0.875, 0.5, 0.875, 0.75, 0.625, 0.75, 0.375, 0.0, 0.625, 0.0, 0.625, 0.25, 0.375, 0.25, 0.375, 0.25, 0.625, 0.25, 0.625, 0.5, 0.375, 0.5, 0.375, 0.5, 0.625, 0.5, 0.625, 0.75, 0.375, 0.75, 0.375, 0.75, 0.625, 0.75, 0.625, 1.0, 0.375, 1.0, 0.125, 0.5, 0.375, 0.5, 0.375, 0.75, 0.125, 0.75, 0.625, 0.5, 0.875, 0.5, 0.875, 0.75, 0.625, 0.75, 0.375, 0.0, 0.625, 0.0, 0.625, 0.25, 0.375, 0.25, 0.375, 0.25, 0.625, 0.25, 0.625, 0.5, 0.375, 0.5, 0.375, 0.5, 0.625, 0.5, 0.625, 0.75, 0.375, 0.75, 0.375, 0.75, 0.625, 0.75, 0.625, 1.0, 0.375, 1.0, 0.125, 0.5, 0.375, 0.5, 0.375, 0.75, 0.125, 0.75, 0.625, 0.5, 0.875, 0.5, 0.875, 0.75, 0.625, 0.75, 0.375, 0.0, 0.625, 0.0, 0.625, 0.25, 0.375, 0.25, 0.375, 0.25, 0.625, 0.25, 0.625, 0.5, 0.375, 0.5, 0.375, 0.5, 0.625, 0.5, 0.625, 0.75, 0.375, 0.75, 0.375, 0.75, 0.625, 0.75, 0.625, 1.0, 0.375, 1.0, 0.125, 0.5, 0.375, 0.5, 0.375, 0.75, 0.125, 0.75, 0.625, 0.5, 0.875, 0.5, 0.875, 0.75, 0.625, 0.75, 0.375, 0.0, 0.625, 0.0, 0.625, 0.25, 0.375, 0.25, 0.375, 0.25, 0.625, 0.25, 0.625, 0.5, 0.375, 0.5, 0.375, 0.5, 0.625, 0.5, 0.625, 0.75, 0.375, 0.75, 0.375, 0.75, 0.625, 0.75, 0.625, 1.0, 0.375, 1.0, 0.125, 0.5, 0.375, 0.5, 0.375, 0.75, 0.125, 0.75, 0.625, 0.5, 0.875, 0.5, 0.875, 0.75, 0.625, 0.75, 0.375, 0.0, 0.625, 0.0, 0.625, 0.25, 0.375, 0.25, 0.375, 0.25, 0.625, 0.25, 0.625, 0.5, 0.375, 0.5, 0.375, 0.5, 0.625, 0.5, 0.625, 0.75, 0.375, 0.75, 0.375, 0.75, 0.625, 0.75, 0.625, 1.0, 0.375, 1.0, 0.125, 0.5, 0.375, 0.5, 0.375, 0.75, 0.125, 0.75, 0.625, 0.5, 0.875, 0.5, 0.875, 0.75, 0.625, 0.75, 0.375, 0.0, 0.625, 0.0, 0.625, 0.25, 0.375, 0.25, 0.375, 0.25, 0.625, 0.25, 0.625, 0.5, 0.375, 0.5, 0.375, 0.5, 0.625, 0.5, 0.625, 0.75, 0.375, 0.75, 0.375, 0.75, 0.625, 0.75, 0.625, 1.0, 0.375, 1.0, 0.125, 0.5, 0.375, 0.5, 0.375, 0.75, 0.125, 0.75, 0.625, 0.5, 0.875, 0.5, 0.875, 0.75, 0.625, 0.75, 0.375, 0.0, 0.625, 0.0, 0.625, 0.25, 0.375, 0.25, 0.375, 0.25, 0.625, 0.25, 0.625, 0.5, 0.375, 0.5, 0.375, 0.5, 0.625, 0.5, 0.625, 0.75, 0.375, 0.75, 0.375, 0.75, 0.625, 0.75, 0.625, 1.0, 0.375, 1.0, 0.125, 0.5, 0.375, 0.5, 0.375, 0.75, 0.125, 0.75, 0.625, 0.5, 0.875, 0.5, 0.875, 0.75, 0.625, 0.75, 0.375, 0.0, 0.625, 0.0, 0.625, 0.25, 0.375, 0.25, 0.375, 0.25, 0.625, 0.25, 0.625, 0.5, 0.375, 0.5, 0.375, 0.5, 0.625, 0.5, 0.625, 0.75, 0.375, 0.75, 0.375, 0.75, 0.625, 0.75, 0.625, 1.0, 0.375, 1.0, 0.125, 0.5, 0.375, 0.5, 0.375, 0.75, 0.125, 0.75, 0.625, 0.5, 0.875, 0.5, 0.875, 0.75, 0.625, 0.75, 0.375, 0.0, 0.625, 0.0, 0.625, 0.25, 0.375, 0.25, 0.375, 0.25, 0.625, 0.25, 0.625, 0.5, 0.375, 0.5, 0.375, 0.5, 0.625, 0.5, 0.625, 0.75, 0.375, 0.75, 0.375, 0.75, 0.625, 0.75, 0.625, 1.0, 0.375, 1.0, 0.125, 0.5, 0.375, 0.5, 0.375, 0.75, 0.125, 0.75, 0.625, 0.5, 0.875, 0.5, 0.875, 0.75, 0.625, 0.75, 0.375, 0.0, 0.625, 0.0, 0.625, 0.25, 0.375, 0.25, 0.375, 0.25, 0.625, 0.25, 0.625, 0.5, 0.375, 0.5, 0.375, 0.5, 0.625, 0.5, 0.625, 0.75, 0.375, 0.75, 0.375, 0.75, 0.625, 0.75, 0.625, 1.0, 0.375, 1.0, 0.125, 0.5, 0.375, 0.5, 0.375, 0.75, 0.125, 0.75, 0.625, 0.5, 0.875, 0.5, 0.875, 0.75, 0.625, 0.75, 0.375, 0.0, 0.625, 0.0, 0.625, 0.25, 0.375, 0.25, 0.375, 0.25, 0.625, 0.25, 0.625, 0.5, 0.375, 0.5, 0.375, 0.5, 0.625, 0.5, 0.625, 0.75, 0.375, 0.75, 0.375, 0.75, 0.625, 0.75, 0.625, 1.0, 0.375, 1.0, 0.125, 0.5, 0.375, 0.5, 0.375, 0.75, 0.125, 0.75, 0.625, 0.5, 0.875, 0.5, 0.875, 0.75, 0.625, 0.75, 0.0, 0.0, 1.0, 0.0, 1.0, 1.0, 0.0, 1.0, 0.375, 0.0, 0.625, 0.0, 0.625, 0.25, 0.375, 0.25, 0.375, 0.25, 0.625, 0.25, 0.625, 0.5, 0.375, 0.5, 0.375, 0.5, 0.625, 0.5, 0.625, 0.75, 0.375, 0.75, 0.375, 0.75, 0.625, 0.75, 0.625, 1.0, 0.375, 1.0, 0.125, 0.5, 0.375, 0.5, 0.375, 0.75, 0.125, 0.75, 0.625, 0.5, 0.875, 0.5, 0.875, 0.75, 0.625, 0.75, 0.375, 0.0, 0.625, 0.0, 0.625, 0.25, 0.375, 0.25, 0.375, 0.25, 0.625, 0.25, 0.625, 0.5, 0.375, 0.5, 0.375, 0.5, 0.625, 0.5, 0.625, 0.75, 0.375, 0.75, 0.375, 0.75, 0.625, 0.75, 0.625, 1.0, 0.375, 1.0, 0.125, 0.5, 0.375, 0.5, 0.375, 0.75, 0.125, 0.75, 0.625, 0.5, 0.875, 0.5, 0.875, 0.75, 0.625, 0.75, 0.375, 0.0, 0.625, 0.0, 0.625, 0.25, 0.375, 0.25, 0.375, 0.25, 0.625, 0.25, 0.625, 0.5, 0.375, 0.5, 0.375, 0.5, 0.625, 0.5, 0.625, 0.75, 0.375, 0.75, 0.375, 0.75, 0.625, 0.75, 0.625, 1.0, 0.375, 1.0, 0.125, 0.5, 0.375, 0.5, 0.375, 0.75, 0.125, 0.75, 0.625, 0.5, 0.875, 0.5, 0.875, 0.75, 0.625, 0.75, 0.375, 0.0, 0.625, 0.0, 0.625, 0.25, 0.375, 0.25, 0.375, 0.25, 0.625, 0.25, 0.625, 0.5, 0.375, 0.5, 0.375, 0.5, 0.625, 0.5, 0.625, 0.75, 0.375, 0.75, 0.375, 0.75, 0.625, 0.75, 0.625, 1.0, 0.375, 1.0, 0.125, 0.5, 0.375, 0.5, 0.375, 0.75, 0.125, 0.75, 0.625, 0.5, 0.875, 0.5, 0.875, 0.75, 0.625, 0.75, 0.0, 0.0, 1.0, 0.0, 1.0, 1.0, 0.0, 1.0, 0.375, 0.0, 0.625, 0.0, 0.625, 0.25, 0.375, 0.25, 0.375, 0.25, 0.625, 0.25, 0.625, 0.5, 0.375, 0.5, 0.375, 0.5, 0.625, 0.5, 0.625, 0.75, 0.375, 0.75, 0.375, 0.75, 0.625, 0.75, 0.625, 1.0, 0.375, 1.0, 0.125, 0.5, 0.375, 0.5, 0.375, 0.75, 0.125, 0.75, 0.625, 0.5, 0.875, 0.5, 0.875, 0.75, 0.625, 0.75, 0.375, 0.0, 0.625, 0.0, 0.625, 0.25, 0.375, 0.25, 0.375, 0.25, 0.625, 0.25, 0.625, 0.5, 0.375, 0.5, 0.375, 0.5, 0.625, 0.5, 0.625, 0.75, 0.375, 0.75, 0.375, 0.75, 0.625, 0.75, 0.625, 1.0, 0.375, 1.0, 0.125, 0.5, 0.375, 0.5, 0.375, 0.75, 0.125, 0.75, 0.625, 0.5, 0.875, 0.5, 0.875, 0.75, 0.625, 0.75, 0.375, 0.0, 0.625, 0.0, 0.625, 0.25, 0.375, 0.25, 0.375, 0.25, 0.625, 0.25, 0.625, 0.5, 0.375, 0.5, 0.375, 0.5, 0.625, 0.5, 0.625, 0.75, 0.375, 0.75, 0.375, 0.75, 0.625, 0.75, 0.625, 1.0, 0.375, 1.0, 0.125, 0.5, 0.375, 0.5, 0.375, 0.75, 0.125, 0.75, 0.625, 0.5, 0.875, 0.5, 0.875, 0.75, 0.625, 0.75, 0.375, 0.0, 0.625, 0.0, 0.625, 0.25, 0.375, 0.25, 0.375, 0.25, 0.625, 0.25, 0.625, 0.5, 0.375, 0.5, 0.375, 0.5, 0.625, 0.5, 0.625, 0.75, 0.375, 0.75, 0.375, 0.75, 0.625, 0.75, 0.625, 1.0, 0.375, 1.0, 0.125, 0.5, 0.375, 0.5, 0.375, 0.75, 0.125, 0.75, 0.625, 0.5, 0.875, 0.5, 0.875, 0.75, 0.625, 0.75])
me_plane_006.update()
me_plane_015 = bpy.data.meshes.new('Plane.015')
me_plane_015.from_pydata([(-1.0, -1.0, 0.0), (1.0, -1.0, 0.0), (-1.0, 1.0, 0.0), (1.0, 1.0, 0.0), (0.9783, -0.9986, 0.001548), (2.978, -0.9986, 0.001548), (0.9783, 1.001, 0.001548), (2.978, 1.001, 0.001548), (0.8855, 0.2669, 0.06579), (0.8855, 0.2669, 0.8301), (0.8855, 0.16, 0.06579), (0.8855, 0.16, 0.8301), (1.074, 0.2669, 0.06579), (1.074, 0.2669, 0.8301), (1.074, 0.16, 0.06579), (1.074, 0.16, 0.8301), (0.8287, 0.2999, 0.7952), (0.8287, 0.2999, 0.92), (0.8287, -0.003377, 0.7952), (0.8287, -0.003377, 0.92), (1.154, 0.2999, 0.7952), (1.154, 0.2999, 0.92), (1.154, -0.003377, 0.7952), (1.154, -0.003377, 0.92)], [], [(0, 1, 3, 2), (4, 5, 7, 6), (8, 9, 11, 10), (10, 11, 15, 14), (14, 15, 13, 12), (12, 13, 9, 8), (10, 14, 12, 8), (15, 11, 9, 13), (16, 17, 19, 18), (18, 19, 23, 22), (22, 23, 21, 20), (20, 21, 17, 16), (18, 22, 20, 16), (23, 19, 17, 21)])
_uv = me_plane_015.uv_layers.new(name='UVMap')
_uv.uv.foreach_set('vector', [0.0, 0.0, 1.0, 0.0, 1.0, 1.0, 0.0, 1.0, 0.0, 0.0, 1.0, 0.0, 1.0, 1.0, 0.0, 1.0, 0.375, 0.0, 0.625, 0.0, 0.625, 0.25, 0.375, 0.25, 0.375, 0.25, 0.625, 0.25, 0.625, 0.5, 0.375, 0.5, 0.375, 0.5, 0.625, 0.5, 0.625, 0.75, 0.375, 0.75, 0.375, 0.75, 0.625, 0.75, 0.625, 1.0, 0.375, 1.0, 0.125, 0.5, 0.375, 0.5, 0.375, 0.75, 0.125, 0.75, 0.625, 0.5, 0.875, 0.5, 0.875, 0.75, 0.625, 0.75, 0.375, 0.0, 0.625, 0.0, 0.625, 0.25, 0.375, 0.25, 0.375, 0.25, 0.625, 0.25, 0.625, 0.5, 0.375, 0.5, 0.375, 0.5, 0.625, 0.5, 0.625, 0.75, 0.375, 0.75, 0.375, 0.75, 0.625, 0.75, 0.625, 1.0, 0.375, 1.0, 0.125, 0.5, 0.375, 0.5, 0.375, 0.75, 0.125, 0.75, 0.625, 0.5, 0.875, 0.5, 0.875, 0.75, 0.625, 0.75])
me_plane_015.update()

# ---- objects
ob_light = bpy.data.objects.new('Light', light_light)
ob_camera = bpy.data.objects.new('Camera', cam_camera)
ob_plane_005 = bpy.data.objects.new('Plane.005', me_plane_006)
ob_plane_001 = bpy.data.objects.new('Plane.001', me_plane_015)

# ---- transforms, parenting, visibility, modifiers, constraints
ob_light.location = (4.076, 1.005, 5.904)
ob_light.rotation_euler = (0.6503, 0.05522, 1.866)
ob_light.lock_rotations_4d = False
ob_light.empty_display_type = 'ARROWS'
ob_light.color = (0.0, 0.0, 0.0, 0.0)
ob_light.lineart.crease_threshold = 0.0
ob_camera.location = (7.359, -6.926, 4.958)
ob_camera.rotation_euler = (1.109, 0.0, 0.8149)
ob_camera.lock_rotations_4d = False
ob_camera.empty_display_type = 'ARROWS'
ob_camera.color = (0.0, 0.0, 0.0, 0.0)
ob_camera.display_type = 'WIRE'
ob_camera.lineart.crease_threshold = 0.0
ob_plane_005.location = (2.029, 0.96, 0.8574)
ob_plane_005.rotation_euler = (1.571, 0.0, 0.0)
ob_plane_005.lock_rotation = (True, False, False)
ob_plane_001.location = (0.0211, -0.008862, 1.848)
ob_plane_001.rotation_euler = (-3.162, -0.003693, 0.003516)

# ---- collection membership
col_collection.objects.link(ob_light)
col_collection.objects.link(ob_camera)
col_collection.objects.link(ob_plane_005)
col_collection.objects.link(ob_plane_001)

# ---- scene / render settings (as saved in the file)
scene.camera = ob_camera
scene.frame_start = 1; scene.frame_end = 250; scene.frame_set(1)
scene.render.engine = 'BLENDER_EEVEE_NEXT'
bpy.context.view_layer.update()
